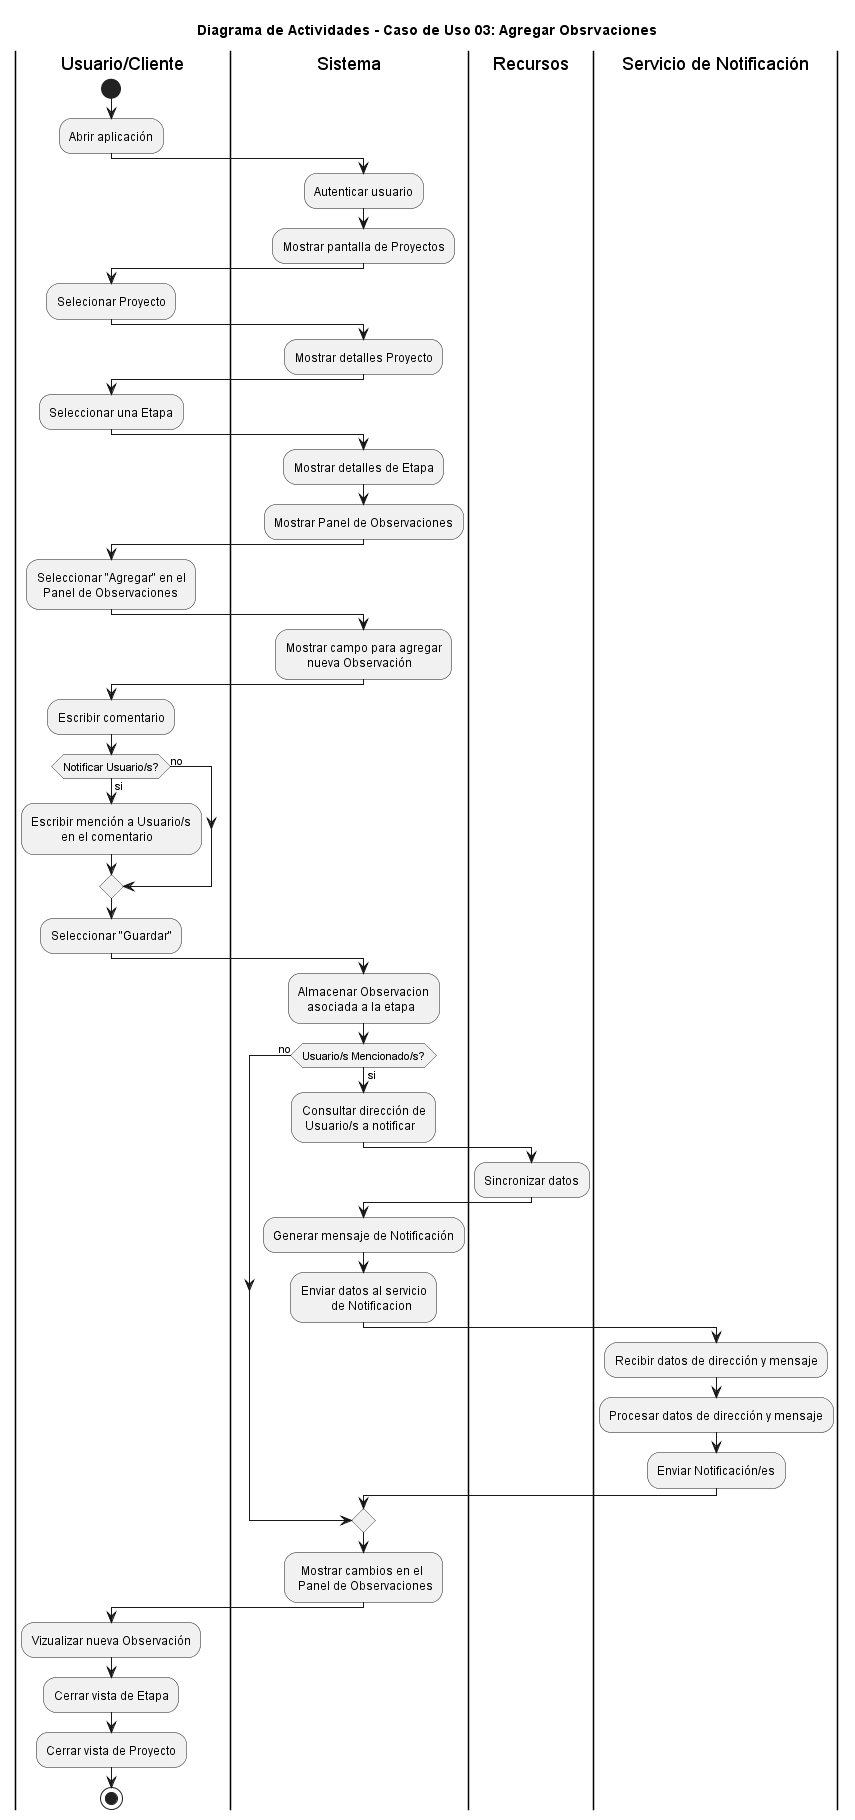

The diagram above was rendered by PlantUML. Its source (embedded in the PNG):
@startuml Diagrama_Actividades_Consultar_Proyectos_Activos
title Diagrama de Actividades - Caso de Uso 03: Agregar Obsrvaciones
|Usuario/Cliente|
|Sistema|
|Recursos|
|Servicio de Notificación|
|Usuario/Cliente|
start
|Usuario/Cliente|
:Abrir aplicación;

|Sistema|
  :Autenticar usuario;
  :Mostrar pantalla de Proyectos;
  
  |Usuario/Cliente| 
  :Selecionar Proyecto;

|Sistema|
  :Mostrar detalles Proyecto;

  |Usuario/Cliente| 
  :Seleccionar una Etapa;


|Sistema|
  :Mostrar detalles de Etapa;
  :Mostrar Panel de Observaciones;

  |Usuario/Cliente|
  :Seleccionar "Agregar" en el
    Panel de Observaciones;

|Sistema|
  :Mostrar campo para agregar
         nueva Observación;

|Usuario/Cliente|
  :Escribir comentario;
  if (Notificar Usuario/s?) then (si)
  :Escribir mención a Usuario/s 
            en el comentario;
  else (no)
  endif
  :Seleccionar "Guardar";

  |Sistema|
  :Almacenar Observacion 
     asociada a la etapa;
  if (Usuario/s Mencionado/s?) then (si)
  :Consultar dirección de
   Usuario/s a notificar;

|Recursos|
  :Sincronizar datos;

  |Sistema|
  :Generar mensaje de Notificación;
  :Enviar datos al servicio
            de Notificacion;

|Servicio de Notificación|
  :Recibir datos de dirección y mensaje;
  :Procesar datos de dirección y mensaje;
  :Enviar Notificación/es;

|Usuario/Cliente|
else (no)
endif

|Sistema|
:  Mostrar cambios en el
 Panel de Observaciones;

|Usuario/Cliente|
:Vizualizar nueva Observación;
:Cerrar vista de Etapa;
:Cerrar vista de Proyecto;
stop

@enduml